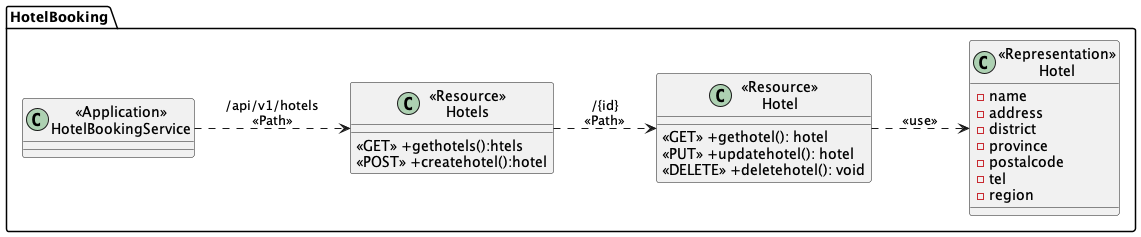

The diagram above was rendered by PlantUML. Its source (embedded in the PNG):
@startuml
left to right direction
package "HotelBooking"{
    class "<<Application>>\nHotelBookingService" as HotelBookingService{}

    class "<<Resource>>\nHotels" as ResourceHotels{
        <<GET>> +gethotels():htels
        <<POST>> +createhotel():hotel
    }

    class "<<Resource>>\nHotel" as ResourceHotel {
        <<GET>> +gethotel(): hotel
        <<PUT>> +updatehotel(): hotel
        <<DELETE>> +deletehotel(): void
    }

    class "<<Representation>>\nHotel" as RepresentationHotel {
        -name
        -address
        -district
        -province
        -postalcode
        -tel
        -region
    }

}

HotelBookingService ..> ResourceHotels:"/api/v1/hotels\n<<Path>>"
ResourceHotels ..> ResourceHotel: "/{id}\n<<Path>>"
ResourceHotel ..> RepresentationHotel: "<<use>>"

@enduml